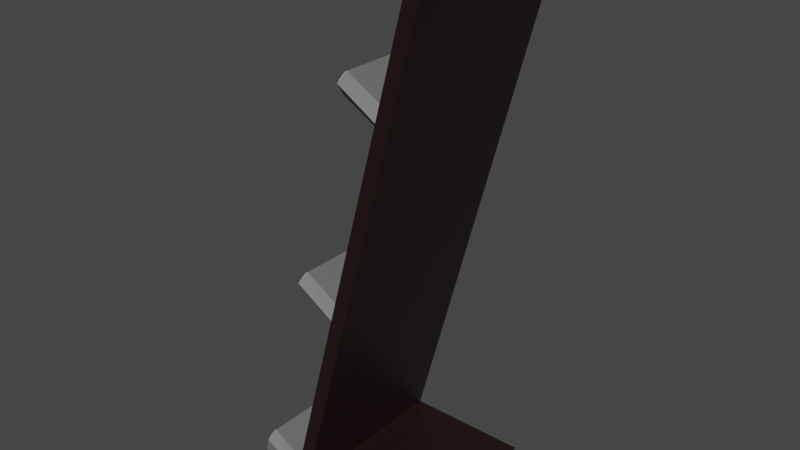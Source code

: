 # Source: Magazine_Rack_Broken.blend  (saved by Blender 2.82.7; exported with 4.5.12 LTS)
import bpy
from mathutils import Matrix  # noqa: F401  (used for matrix-valued properties, if any)

bpy.ops.wm.read_factory_settings(use_empty=True)
scene = bpy.context.scene
scene.name = 'Scene'

# ---- collections
col_collection = bpy.data.collections.new('Collection'); scene.collection.children.link(col_collection)

# ---- materials (node trees are filled in below, after node groups)
mat_body = bpy.data.materials.new('Body')
mat_body.alpha_threshold = 0.0
mat_body.use_transparent_shadow = False
mat_body.line_color = (0.0, 0.0, 0.0, 1.0)
mat_holder = bpy.data.materials.new('Holder')
mat_holder.use_transparent_shadow = False

# ---- node groups
ng_auto_smooth = bpy.data.node_groups.new('Auto Smooth', 'GeometryNodeTree')
_s = ng_auto_smooth.interface.new_socket(name='Geometry', in_out='OUTPUT', socket_type='NodeSocketGeometry')
_s = ng_auto_smooth.interface.new_socket(name='Geometry', in_out='INPUT', socket_type='NodeSocketGeometry')
_s = ng_auto_smooth.interface.new_socket(name='Angle', in_out='INPUT', socket_type='NodeSocketFloat')
_s.subtype = 'ANGLE'
_s.min_value = 0.0
_s.max_value = 3.142
ng_auto_smooth.is_modifier = True
_N = ng_auto_smooth.nodes; _L = ng_auto_smooth.links
n0 = _N.new('NodeGroupOutput'); n0.name = 'Group Output'; n0.location = (480, -100)
n1 = _N.new('NodeGroupInput'); n1.name = 'Group Input'; n1.location = (-420, -300)
n2 = _N.new('NodeGroupInput'); n2.name = 'Group Input.001'; n2.location = (-60, -100)
n3 = _N.new('GeometryNodeSetShadeSmooth'); n3.name = 'Set Shade Smooth'; n3.location = (120, -100)
n3.domain = 'EDGE'
n4 = _N.new('GeometryNodeSetShadeSmooth'); n4.name = 'Set Shade Smooth.001'; n4.location = (300, -100)
n5 = _N.new('GeometryNodeInputMeshEdgeAngle'); n5.name = 'Edge Angle'; n5.location = (-420, -220)
n6 = _N.new('GeometryNodeInputEdgeSmooth'); n6.name = 'Is Edge Smooth'; n6.location = (-60, -160)
n7 = _N.new('GeometryNodeInputShadeSmooth'); n7.name = 'Is Face Smooth'; n7.location = (-240, -340)
n8 = _N.new('FunctionNodeBooleanMath'); n8.name = 'Boolean Math'; n8.location = (-60, -220)
n9 = _N.new('FunctionNodeCompare'); n9.name = 'Compare'; n9.location = (-240, -180)
n9.operation = 'LESS_EQUAL'
_L.new(n5.outputs[0], n9.inputs[0])
_L.new(n4.outputs[0], n0.inputs[0])
_L.new(n1.outputs[1], n9.inputs[1])
_L.new(n9.outputs[0], n8.inputs[0])
_L.new(n7.outputs[0], n8.inputs[1])
_L.new(n2.outputs[0], n3.inputs[0])
_L.new(n6.outputs[0], n3.inputs[1])
_L.new(n3.outputs[0], n4.inputs[0])
_L.new(n8.outputs[0], n3.inputs[2])
n0.is_active_output = True

# ---- material node trees
mat_body.use_nodes = True; mat_body.node_tree.nodes.clear()
_N = mat_body.node_tree.nodes; _L = mat_body.node_tree.links
n0 = _N.new('ShaderNodeOutputMaterial'); n0.name = 'Material Output'; n0.location = (300, 300)
n1 = _N.new('ShaderNodeBsdfPrincipled'); n1.name = 'Principled BSDF'; n1.location = (10, 300)
n1.distribution = 'GGX'
n1.subsurface_method = 'BURLEY'
n1.inputs[0].default_value = (0.01591, 0.006501, 0.006501, 1.0)
n1.inputs[2].default_value = 0.4
n1.inputs[3].default_value = 1.45
n1.inputs[27].default_value = (0.0, 0.0, 0.0, 1.0)
n1.inputs[28].default_value = 1.0
_L.new(n1.outputs[0], n0.inputs[0])
n0.is_active_output = True
mat_holder.use_nodes = True; mat_holder.node_tree.nodes.clear()
_N = mat_holder.node_tree.nodes; _L = mat_holder.node_tree.links
n0 = _N.new('ShaderNodeOutputMaterial'); n0.name = 'Material Output'; n0.location = (300, 300)
n1 = _N.new('ShaderNodeBsdfPrincipled'); n1.name = 'Principled BSDF'; n1.location = (10, 300)
n1.distribution = 'GGX'
n1.subsurface_method = 'BURLEY'
n1.inputs[0].default_value = (0.1473, 0.1473, 0.1473, 1.0)
n1.inputs[3].default_value = 1.45
n1.inputs[27].default_value = (0.0, 0.0, 0.0, 1.0)
n1.inputs[28].default_value = 1.0
_L.new(n1.outputs[0], n0.inputs[0])
n0.is_active_output = True

# ---- world
world_world = bpy.data.worlds.new('World'); scene.world = world_world
world_world.use_nodes = True; world_world.node_tree.nodes.clear()
_N = world_world.node_tree.nodes; _L = world_world.node_tree.links
n0 = _N.new('ShaderNodeOutputWorld'); n0.name = 'World Output'; n0.location = (300, 300)
n1 = _N.new('ShaderNodeBackground'); n1.name = 'Background'; n1.location = (10, 300)
n1.inputs[0].default_value = (0.05088, 0.05088, 0.05088, 1.0)
_L.new(n1.outputs[0], n0.inputs[0])
n0.is_active_output = True
world_world.color = (0.05088, 0.05088, 0.05088)
world_world.use_sun_shadow = False
world_world.sun_shadow_jitter_overblur = 0.0

# ---- meshes
me_magazine_rack = bpy.data.meshes.new('Magazine rack')
me_magazine_rack.from_pydata([(0.1116, 0.3091, 0.1422), (0.1116, 0.3091, -0.1422), (0.2099, 0.5727, 0.158), (0.1793, 0.5617, 0.1422), (0.2099, 0.5727, -0.158), (0.1793, 0.5617, -0.1422), (0.1212, 0.3449, 0.1422), (0.1212, 0.3449, -0.1422), (0.1177, 0.3267, 0.158), (0.1177, 0.3267, -0.158), (0.1853, 0.5793, 0.158), (0.1853, 0.5793, -0.158), (0.04796, 0.369, 0.158), (0.04796, 0.369, -0.158), (0.04568, 0.3624, 0.152), (0.04574, 0.347, 0.1422), (0.04415, 0.3534, 0.145), (0.04574, 0.347, -0.1422), (0.04568, 0.3624, -0.152), (0.04415, 0.3534, -0.145), (0.05368, 0.3847, 0.1422), (0.04949, 0.3768, 0.1512), (0.05156, 0.3834, 0.1448), (0.04949, 0.3768, -0.1512), (0.05368, 0.3847, -0.1422), (0.05156, 0.3834, -0.1448), (0.08107, 0.1934, 0.1475), (0.08727, 0.1955, 0.158), (0.1075, 0.1909, 0.158), (0.06405, 0.09517, -0.158), (0.0562, 0.1022, -0.1422), (0.0561, 0.09696, -0.158), (0.08277, 0.1965, 0.158), (0.05614, 0.09897, -0.1519), (0.0802, 0.1918, 0.1422), (0.08088, 0.09138, -0.158)], [], [(2, 10, 8), (7, 6, 3, 5), (0, 26, 32, 8), (1, 33, 30), (5, 3, 10, 11), (3, 6, 8, 10), (7, 5, 11, 9), (14, 16, 15), (12, 20, 21), (23, 25, 24), (13, 17, 18), (11, 4, 9), (4, 35, 29, 9), (2, 4, 11, 10), (1, 30, 34, 0), (13, 18, 14, 12), (0, 34, 26), (1, 9, 31, 33), (15, 0, 12), (0, 8, 12), (12, 14, 15), (12, 8, 20), (8, 6, 20), (20, 22, 21), (24, 7, 9), (9, 13, 24), (13, 23, 24), (20, 6, 7, 24), (13, 9, 1), (1, 17, 13), (17, 19, 18), (12, 21, 23, 13), (21, 22, 25, 23), (16, 14, 18, 19), (15, 16, 19, 17), (22, 20, 24, 25), (17, 1, 0, 15), (27, 28, 2, 8), (32, 27, 8), (29, 31, 9), (28, 35, 4, 2), (30, 29, 35), (35, 28, 34), (33, 29, 30), (30, 35, 34), (26, 34, 28), (32, 26, 27), (27, 26, 28), (33, 31, 29)])
me_magazine_rack.polygons.foreach_set('material_index', [0, 0, 0, 0, 0, 0, 0, 1, 1, 1, 1, 0, 0, 0, 0, 1, 0, 0, 1, 1, 1, 1, 1, 1, 1, 1, 1, 1, 1, 1, 1, 1, 1, 1, 1, 1, 1, 0, 0, 0, 0, 0, 0, 0, 0, 0, 0, 0, 0])
_uv = me_magazine_rack.uv_layers.new(name='UVMap')
_uv.uv.foreach_set('vector', [0.625, 0.75, 0.625, 1.0, 0.625, 1.0, 0.625, 0.2375, 0.625, 0.0125, 0.625, 0.0125, 0.625, 0.2375, 0.625, 0.0125, 0.625, 0.008245, 0.625, 0.0, 0.625, 0.0, 0.625, 0.2375, 0.625, 0.2452, 0.625, 0.2375, 0.625, 0.2375, 0.625, 0.0125, 0.625, 0.0, 0.625, 0.25, 0.625, 0.0125, 0.625, 0.0125, 0.625, 0.0, 0.625, 0.0, 0.625, 0.2375, 0.625, 0.2375, 0.625, 0.25, 0.625, 0.25, 0.625, 0.004745, 0.625, 0.01174, 0.625, 0.0125, 0.625, 0.0, 0.625, 0.0125, 0.625, 0.005358, 0.625, 0.2446, 0.625, 0.2382, 0.625, 0.2375, 0.625, 0.25, 0.625, 0.2375, 0.625, 0.2453, 0.625, 0.25, 0.625, 0.5, 0.625, 0.25, 0.625, 0.5, 0.5007, 0.5, 0.5448, 0.3302, 0.625, 0.25, 0.625, 0.75, 0.625, 0.5, 0.875, 0.5, 0.875, 0.75, 0.625, 0.2375, 0.625, 0.2375, 0.625, 0.0125, 0.625, 0.0125, 0.625, 0.25, 0.625, 0.2453, 0.625, 0.004745, 0.625, 0.0, 0.625, 0.0125, 0.625, 0.0125, 0.625, 0.008245, 0.625, 0.2375, 0.625, 0.25, 0.625, 0.25, 0.625, 0.2452, 0.625, 0.0125, 0.625, 0.0125, 0.625, 0.0, 0.625, 0.0125, 0.625, 0.0, 0.625, 0.0, 0.625, 0.0, 0.625, 0.004745, 0.625, 0.0125, 0.625, 0.0, 0.625, 0.0, 0.625, 0.0125, 0.625, 0.0, 0.625, 0.0125, 0.625, 0.0125, 0.625, 0.0125, 0.625, 0.0118, 0.625, 0.005358, 0.625, 0.2375, 0.625, 0.2375, 0.625, 0.25, 0.625, 0.25, 0.625, 0.25, 0.625, 0.2375, 0.625, 0.25, 0.625, 0.2446, 0.625, 0.2375, 0.625, 0.0125, 0.625, 0.0125, 0.625, 0.2375, 0.625, 0.2375, 0.625, 0.25, 0.625, 0.25, 0.625, 0.2375, 0.625, 0.2375, 0.625, 0.2375, 0.625, 0.25, 0.625, 0.2375, 0.625, 0.2383, 0.625, 0.2453, 0.625, 0.0, 0.625, 0.005358, 0.625, 0.2446, 0.625, 0.25, 0.625, 0.005358, 0.625, 0.0118, 0.625, 0.2382, 0.625, 0.2446, 0.625, 0.01174, 0.625, 0.004745, 0.625, 0.2453, 0.625, 0.2383, 0.625, 0.0125, 0.625, 0.01174, 0.625, 0.2383, 0.625, 0.2375, 0.625, 0.0118, 0.625, 0.0125, 0.625, 0.2375, 0.625, 0.2382, 0.625, 0.2375, 0.625, 0.2375, 0.625, 0.0125, 0.625, 0.0125, 0.5796, 0.9546, 0.5264, 0.75, 0.625, 0.75, 0.625, 1.0, 0.625, 1.0, 0.5796, 0.9546, 0.625, 1.0, 0.5448, 0.3302, 0.625, 0.25, 0.625, 0.25, 0.5264, 0.75, 0.5007, 0.5, 0.625, 0.5, 0.625, 0.75, 0.0, 0.0, 0.0, 0.0, 0.0, 0.0, 0.0, 0.0, 0.0, 0.0, 0.0, 0.0, 0.0, 0.0, 0.0, 0.0, 0.0, 0.0, 0.0, 0.0, 0.0, 0.0, 0.0, 0.0, 0.0, 0.0, 0.0, 0.0, 0.0, 0.0, 0.0, 0.0, 0.0, 0.0, 0.0, 0.0, 0.0, 0.0, 0.0, 0.0, 0.0, 0.0, 0.0, 0.0, 0.0, 0.0, 0.0, 0.0])
me_magazine_rack.materials.append(mat_body)
me_magazine_rack.materials.append(mat_holder)
me_magazine_rack.use_remesh_preserve_volume = False
me_magazine_rack.use_remesh_preserve_attributes = False
me_magazine_rack.use_mirror_vertex_groups = False
me_magazine_rack.update()
me_magazine_rack_001 = bpy.data.meshes.new('Magazine rack.001')
me_magazine_rack_001.from_pydata([(-0.04947, -0.3951, -0.158), (-0.04947, -0.3951, 0.158), (-0.07042, -0.3703, -0.1422), (-0.07042, -0.3703, 0.1422), (-0.08068, -0.4135, -0.158), (-0.08068, -0.4135, 0.158), (-0.05617, -0.4201, -0.158), (-0.05617, -0.4201, 0.158), (0.1744, -0.3957, 0.158), (0.1744, -0.3957, -0.158), (0.1678, -0.4207, 0.158), (0.1678, -0.4207, -0.158), (-0.07399, -0.3885, -0.158), (-0.07399, -0.3885, 0.158), (-0.1437, -0.3462, -0.158), (-0.1437, -0.3462, 0.158), (-0.1466, -0.3757, -0.158), (-0.1467, -0.3574, -0.158), (-0.1482, -0.3685, -0.158), (-0.1467, -0.3574, 0.158), (-0.1466, -0.3757, 0.158), (-0.1482, -0.3685, 0.158), (-0.1422, -0.3384, -0.1512), (-0.138, -0.3305, -0.1422), (-0.1401, -0.3318, -0.1448), (-0.138, -0.3305, 0.1422), (-0.1422, -0.3384, 0.1512), (-0.1401, -0.3318, 0.1448), (-0.01932, -0.2649, 0.158), (-0.02325, -0.1943, -0.1422), (-0.03795, -0.2541, 0.158), (-0.02128, -0.1919, -0.158), (-0.01522, -0.2673, 0.158), (-0.03808, -0.2526, 0.1516), (0.001452, -0.2051, -0.158), (-0.004647, -0.2015, -0.158), (-0.02242, -0.1933, -0.1489), (-0.01086, -0.1979, -0.158), (-0.03826, -0.2503, 0.1422), (-0.0235, -0.2625, 0.158)], [], [(4, 6, 7, 5), (15, 25, 26), (0, 9, 11, 6), (9, 8, 10, 11), (7, 6, 11, 10), (0, 1, 8, 9), (19, 21, 20), (22, 24, 23), (1, 5, 7), (0, 4, 12), (4, 0, 6), (8, 1, 7, 10), (5, 1, 13), (0, 37, 35), (13, 1, 39, 30), (1, 32, 28), (1, 0, 34, 32), (0, 12, 31, 37), (14, 16, 17), (19, 15, 14, 17), (15, 13, 25), (13, 3, 25), (25, 27, 26), (2, 3, 38, 29), (17, 18, 21, 19), (20, 5, 15), (5, 13, 15), (15, 19, 20), (23, 2, 12), (12, 14, 23), (14, 22, 23), (20, 16, 4, 5), (18, 16, 20, 21), (15, 26, 22, 14), (25, 3, 2, 23), (23, 24, 27, 25), (14, 12, 4), (4, 16, 14), (16, 18, 17), (27, 24, 22, 26), (29, 36, 12, 2), (36, 31, 12), (30, 33, 13), (33, 38, 3, 13), (28, 39, 1), (35, 34, 0), (31, 36, 37), (35, 29, 34), (28, 38, 39), (35, 37, 29), (32, 34, 38), (37, 36, 29), (38, 33, 39), (30, 39, 33), (28, 32, 38), (34, 29, 38)])
me_magazine_rack_001.polygons.foreach_set('material_index', [0, 1, 0, 0, 0, 0, 1, 1, 0, 0, 0, 0, 0, 0, 0, 0, 0, 0, 1, 1, 1, 1, 1, 0, 1, 1, 1, 1, 1, 1, 1, 1, 1, 1, 1, 1, 1, 1, 1, 1, 0, 0, 0, 0, 0, 0, 0, 0, 0, 0, 0, 0, 0, 0, 0, 0])
_uv = me_magazine_rack_001.uv_layers.new(name='UVMap')
_uv.uv.foreach_set('vector', [0.125, 0.5, 0.375, 0.5, 0.375, 0.75, 0.125, 0.75, 0.375, 0.0, 0.3875, 0.0125, 0.3804, 0.005358, 0.375, 0.5, 0.375, 0.5, 0.375, 0.5, 0.375, 0.5, 0.375, 0.5, 0.375, 0.75, 0.375, 0.75, 0.375, 0.5, 0.375, 0.75, 0.375, 0.5, 0.375, 0.5, 0.375, 0.75, 0.375, 0.5, 0.375, 0.75, 0.375, 0.75, 0.375, 0.5, 0.375, 1.0, 0.375, 1.0, 0.375, 1.0, 0.3804, 0.2446, 0.3868, 0.2382, 0.3875, 0.2375, 0.375, 0.75, 0.375, 1.0, 0.375, 0.75, 0.375, 0.5, 0.375, 0.25, 0.375, 0.25, 0.375, 0.25, 0.375, 0.5, 0.375, 0.5, 0.375, 0.75, 0.375, 0.75, 0.375, 0.75, 0.375, 0.75, 0.375, 1.0, 0.375, 0.75, 0.375, 1.0, 0.375, 0.5, 0.5104, 0.3646, 0.4421, 0.4329, 0.375, 1.0, 0.375, 0.75, 0.4661, 0.8411, 0.469, 1.0, 0.375, 0.75, 0.408, 0.75, 0.4201, 0.7951, 0.375, 0.75, 0.375, 0.5, 0.4241, 0.5, 0.408, 0.75, 0.375, 0.5, 0.375, 0.25, 0.5125, 0.25, 0.5104, 0.3646, 0.375, 0.25, 0.375, 0.25, 0.375, 0.25, 0.375, 0.0, 0.375, 0.0, 0.375, 0.25, 0.375, 0.25, 0.375, 0.0, 0.375, 0.0, 0.3875, 0.0125, 0.375, 0.0, 0.3875, 0.0125, 0.3875, 0.0125, 0.3875, 0.0125, 0.3868, 0.0118, 0.3804, 0.005358, 0.3875, 0.2375, 0.3875, 0.0125, 0.4714, 0.0125, 0.5106, 0.2375, 0.375, 0.25, 0.375, 0.25, 0.375, 0.0, 0.375, 0.0, 0.375, 1.0, 0.375, 1.0, 0.375, 1.0, 0.375, 1.0, 0.375, 1.0, 0.375, 1.0, 0.375, 1.0, 0.375, 1.0, 0.375, 1.0, 0.3875, 0.2375, 0.3875, 0.2375, 0.375, 0.25, 0.375, 0.25, 0.375, 0.25, 0.3875, 0.2375, 0.375, 0.25, 0.3804, 0.2446, 0.3875, 0.2375, 0.125, 0.75, 0.125, 0.5, 0.125, 0.5, 0.125, 0.75, 0.125, 0.5, 0.125, 0.5, 0.125, 0.75, 0.125, 0.75, 0.375, 0.0, 0.3804, 0.005358, 0.3804, 0.2446, 0.375, 0.25, 0.3875, 0.0125, 0.3875, 0.0125, 0.3875, 0.2375, 0.3875, 0.2375, 0.3875, 0.2375, 0.3868, 0.2382, 0.3868, 0.0118, 0.3875, 0.0125, 0.375, 0.25, 0.375, 0.25, 0.375, 0.25, 0.375, 0.25, 0.375, 0.25, 0.375, 0.25, 0.375, 0.25, 0.375, 0.25, 0.375, 0.25, 0.3868, 0.0118, 0.3868, 0.2382, 0.3804, 0.2446, 0.3804, 0.005358, 0.5106, 0.2375, 0.5114, 0.2428, 0.375, 0.25, 0.3875, 0.2375, 0.5114, 0.2428, 0.5125, 0.25, 0.375, 0.25, 0.469, 0.0, 0.47, 0.004999, 0.375, 0.0, 0.47, 0.004999, 0.4714, 0.0125, 0.3875, 0.0125, 0.375, 0.0, 0.4201, 0.7951, 0.4661, 0.8411, 0.375, 0.75, 0.4421, 0.4329, 0.4241, 0.5, 0.375, 0.5, 0.0, 0.0, 0.0, 0.0, 0.0, 0.0, 0.0, 0.0, 0.0, 0.0, 0.0, 0.0, 0.0, 0.0, 0.0, 0.0, 0.0, 0.0, 0.0, 0.0, 0.0, 0.0, 0.0, 0.0, 0.0, 0.0, 0.0, 0.0, 0.0, 0.0, 0.0, 0.0, 0.0, 0.0, 0.0, 0.0, 0.0, 0.0, 0.0, 0.0, 0.0, 0.0, 0.0, 0.0, 0.0, 0.0, 0.0, 0.0, 0.0, 0.0, 0.0, 0.0, 0.0, 0.0, 0.0, 0.0, 0.0, 0.0, 0.0, 0.0])
me_magazine_rack_001.materials.append(mat_body)
me_magazine_rack_001.materials.append(mat_holder)
me_magazine_rack_001.use_remesh_preserve_volume = False
me_magazine_rack_001.use_remesh_preserve_attributes = False
me_magazine_rack_001.use_mirror_vertex_groups = False
me_magazine_rack_001.update()
me_magazine_rack_002 = bpy.data.meshes.new('Magazine rack.002')
me_magazine_rack_002.from_pydata([(0.01582, -0.04849, -0.1422), (0.01582, -0.04849, 0.1422), (0.0254, -0.01273, 0.1422), (0.0254, -0.01273, -0.1422), (0.02183, -0.03094, 0.158), (0.02183, -0.03094, -0.158), (-0.04786, 0.01143, 0.158), (-0.04786, 0.01143, -0.158), (-0.05014, 0.004766, 0.152), (-0.05008, -0.01063, 0.1422), (-0.05167, -0.004253, 0.145), (-0.05008, -0.01063, -0.1422), (-0.05014, 0.004766, -0.152), (-0.05167, -0.004253, -0.145), (-0.04214, 0.02708, 0.1422), (-0.04633, 0.01923, 0.1512), (-0.04426, 0.02584, 0.1448), (-0.04633, 0.01923, -0.1512), (-0.04214, 0.02708, -0.1422), (-0.04426, 0.02584, -0.1448), (0.08107, 0.1934, 0.1475), (0.08727, 0.1955, 0.158), (0.1075, 0.1909, 0.158), (0.06405, 0.09517, -0.158), (0.0562, 0.1022, -0.1422), (0.0561, 0.09696, -0.158), (0.08277, 0.1965, 0.158), (0.05614, 0.09897, -0.1519), (0.0802, 0.1918, 0.1422), (0.08088, 0.09138, -0.158), (-0.01932, -0.2649, 0.158), (-0.02325, -0.1943, -0.1422), (-0.03795, -0.2541, 0.158), (-0.02128, -0.1919, -0.158), (-0.01522, -0.2673, 0.158), (-0.03808, -0.2526, 0.1516), (0.001452, -0.2051, -0.158), (-0.004647, -0.2015, -0.158), (-0.02242, -0.1933, -0.1489), (-0.01086, -0.1979, -0.158), (-0.03826, -0.2503, 0.1422), (-0.0235, -0.2625, 0.158)], [], [(17, 19, 18), (1, 35, 32, 4), (0, 38, 31), (7, 11, 12), (6, 14, 15), (8, 10, 9), (4, 41, 30, 21, 26), (18, 3, 5), (5, 7, 18), (7, 17, 18), (1, 40, 35), (0, 5, 33, 38), (14, 2, 3, 18), (7, 5, 0), (0, 11, 7), (11, 13, 12), (6, 4, 14), (4, 2, 14), (14, 16, 15), (10, 8, 12, 13), (9, 1, 6), (1, 4, 6), (6, 8, 9), (7, 12, 8, 6), (6, 15, 17, 7), (9, 10, 13, 11), (16, 14, 18, 19), (15, 16, 19, 17), (11, 0, 1, 9), (24, 27, 5, 3), (23, 29, 36, 37), (20, 28, 2, 4), (27, 25, 5), (28, 24, 3, 2), (26, 20, 4), (37, 39, 5, 25, 23), (30, 34, 22, 21), (34, 36, 29, 22), (31, 40, 1, 0), (32, 41, 4), (39, 33, 5), (36, 34, 40), (23, 24, 29), (41, 32, 35), (38, 33, 39), (31, 37, 36), (31, 36, 40), (34, 30, 40), (40, 30, 41), (35, 40, 41), (39, 37, 31), (38, 39, 31), (25, 27, 23), (23, 27, 24), (29, 24, 28), (22, 29, 28), (20, 22, 28), (26, 21, 20), (21, 22, 20)])
me_magazine_rack_002.polygons.foreach_set('material_index', [1, 0, 0, 1, 1, 1, 0, 1, 1, 1, 0, 0, 1, 1, 1, 1, 1, 1, 1, 1, 1, 1, 1, 1, 1, 1, 1, 1, 1, 0, 0, 0, 0, 0, 0, 0, 0, 0, 0, 0, 0, 0, 0, 0, 0, 0, 0, 0, 0, 0, 0, 0, 0, 0, 0, 0, 0, 0, 0])
_uv = me_magazine_rack_002.uv_layers.new(name='UVMap')
_uv.uv.foreach_set('vector', [0.625, 0.2446, 0.625, 0.2382, 0.625, 0.2375, 0.6125, 0.0125, 0.47, 0.004999, 0.469, 0.0, 0.625, 0.0, 0.6125, 0.2375, 0.5114, 0.2428, 0.5106, 0.2375, 0.625, 0.25, 0.6125, 0.2375, 0.6203, 0.2453, 0.625, 0.0, 0.625, 0.0125, 0.625, 0.005358, 0.6203, 0.004745, 0.6133, 0.01174, 0.6125, 0.0125, 0.625, 1.0, 0.4661, 0.8411, 0.4201, 0.7951, 0.5796, 0.9546, 0.625, 1.0, 0.625, 0.2375, 0.625, 0.2375, 0.625, 0.25, 0.625, 0.25, 0.625, 0.25, 0.625, 0.2375, 0.625, 0.25, 0.625, 0.2446, 0.625, 0.2375, 0.6125, 0.0125, 0.4714, 0.0125, 0.47, 0.004999, 0.6125, 0.2375, 0.625, 0.25, 0.5125, 0.25, 0.5114, 0.2428, 0.625, 0.0125, 0.625, 0.0125, 0.625, 0.2375, 0.625, 0.2375, 0.625, 0.25, 0.625, 0.25, 0.6125, 0.2375, 0.6125, 0.2375, 0.6125, 0.2375, 0.625, 0.25, 0.6125, 0.2375, 0.6133, 0.2383, 0.6203, 0.2453, 0.625, 0.0, 0.625, 0.0, 0.625, 0.0125, 0.625, 0.0, 0.625, 0.0125, 0.625, 0.0125, 0.625, 0.0125, 0.625, 0.0118, 0.625, 0.005358, 0.6133, 0.01174, 0.6203, 0.004745, 0.6203, 0.2453, 0.6133, 0.2383, 0.6125, 0.0125, 0.6125, 0.0125, 0.625, 0.0, 0.6125, 0.0125, 0.625, 0.0, 0.625, 0.0, 0.625, 0.0, 0.6203, 0.004745, 0.6125, 0.0125, 0.625, 0.25, 0.6203, 0.2453, 0.6203, 0.004745, 0.625, 0.0, 0.625, 0.0, 0.625, 0.005358, 0.625, 0.2446, 0.625, 0.25, 0.6125, 0.0125, 0.6133, 0.01174, 0.6133, 0.2383, 0.6125, 0.2375, 0.625, 0.0118, 0.625, 0.0125, 0.625, 0.2375, 0.625, 0.2382, 0.625, 0.005358, 0.625, 0.0118, 0.625, 0.2382, 0.625, 0.2446, 0.6125, 0.2375, 0.6125, 0.2375, 0.6125, 0.0125, 0.6125, 0.0125, 0.625, 0.2375, 0.625, 0.2452, 0.625, 0.25, 0.625, 0.2375, 0.5448, 0.3302, 0.5007, 0.5, 0.4241, 0.5, 0.4421, 0.4329, 0.625, 0.008245, 0.625, 0.0125, 0.625, 0.0125, 0.625, 0.0, 0.625, 0.2452, 0.625, 0.25, 0.625, 0.25, 0.625, 0.0125, 0.625, 0.2375, 0.625, 0.2375, 0.625, 0.0125, 0.625, 0.0, 0.625, 0.008245, 0.625, 0.0, 0.4421, 0.4329, 0.5104, 0.3646, 0.625, 0.25, 0.625, 0.25, 0.5448, 0.3302, 0.4201, 0.7951, 0.408, 0.75, 0.5264, 0.75, 0.5796, 0.9546, 0.408, 0.75, 0.4241, 0.5, 0.5007, 0.5, 0.5264, 0.75, 0.5106, 0.2375, 0.4714, 0.0125, 0.6125, 0.0125, 0.6125, 0.2375, 0.469, 1.0, 0.4661, 0.8411, 0.625, 1.0, 0.5104, 0.3646, 0.5125, 0.25, 0.625, 0.25, 0.0, 0.0, 0.0, 0.0, 0.0, 0.0, 0.0, 0.0, 0.0, 0.0, 0.0, 0.0, 0.0, 0.0, 0.0, 0.0, 0.0, 0.0, 0.0, 0.0, 0.0, 0.0, 0.0, 0.0, 0.0, 0.0, 0.0, 0.0, 0.0, 0.0, 0.0, 0.0, 0.0, 0.0, 0.0, 0.0, 0.0, 0.0, 0.0, 0.0, 0.0, 0.0, 0.0, 0.0, 0.0, 0.0, 0.0, 0.0, 0.0, 0.0, 0.0, 0.0, 0.0, 0.0, 0.0, 0.0, 0.0, 0.0, 0.0, 0.0, 0.0, 0.0, 0.0, 0.0, 0.0, 0.0, 0.0, 0.0, 0.0, 0.0, 0.0, 0.0, 0.0, 0.0, 0.0, 0.0, 0.0, 0.0, 0.0, 0.0, 0.0, 0.0, 0.0, 0.0, 0.0, 0.0, 0.0, 0.0, 0.0, 0.0, 0.0, 0.0, 0.0, 0.0, 0.0, 0.0, 0.0, 0.0, 0.0, 0.0, 0.0, 0.0, 0.0, 0.0, 0.0, 0.0, 0.0, 0.0])
me_magazine_rack_002.materials.append(mat_body)
me_magazine_rack_002.materials.append(mat_holder)
me_magazine_rack_002.use_remesh_preserve_volume = False
me_magazine_rack_002.use_remesh_preserve_attributes = False
me_magazine_rack_002.use_mirror_vertex_groups = False
me_magazine_rack_002.update()

# ---- objects
ob_magazine_rack_003 = bpy.data.objects.new('Magazine Rack.003', me_magazine_rack)
ob_magazine_rack_001 = bpy.data.objects.new('Magazine Rack.001', me_magazine_rack_001)
ob_magazine_rack_002 = bpy.data.objects.new('Magazine Rack.002', me_magazine_rack_002)

# ---- transforms, parenting, visibility, modifiers, constraints
ob_magazine_rack_003.location = (0.0, 3.222e-09, 0.0)
ob_magazine_rack_003.rotation_euler = (1.571, -0.0, 0.0)
ob_magazine_rack_003.lock_rotations_4d = False
ob_magazine_rack_003.empty_display_type = 'ARROWS'
ob_magazine_rack_003.lineart.crease_threshold = 0.0
_m = ob_magazine_rack_003.modifiers.new('Auto Smooth', 'NODES')
_m.node_group = ng_auto_smooth
_gi = [s.identifier for s in ng_auto_smooth.interface.items_tree if s.item_type == 'SOCKET' and s.in_out == 'INPUT']
_m[_gi[1]] = 0.5236  # Angle
ob_magazine_rack_001.location = (0.0, 3.222e-09, 0.0)
ob_magazine_rack_001.rotation_euler = (1.571, -0.0, 0.0)
ob_magazine_rack_001.lock_rotations_4d = False
ob_magazine_rack_001.empty_display_type = 'ARROWS'
ob_magazine_rack_001.lineart.crease_threshold = 0.0
_m = ob_magazine_rack_001.modifiers.new('Auto Smooth', 'NODES')
_m.node_group = ng_auto_smooth
_gi = [s.identifier for s in ng_auto_smooth.interface.items_tree if s.item_type == 'SOCKET' and s.in_out == 'INPUT']
_m[_gi[1]] = 0.5236  # Angle
ob_magazine_rack_002.location = (0.0, 3.222e-09, 0.0)
ob_magazine_rack_002.rotation_euler = (1.571, -0.0, 0.0)
ob_magazine_rack_002.lock_rotations_4d = False
ob_magazine_rack_002.empty_display_type = 'ARROWS'
ob_magazine_rack_002.lineart.crease_threshold = 0.0
_m = ob_magazine_rack_002.modifiers.new('Auto Smooth', 'NODES')
_m.node_group = ng_auto_smooth
_gi = [s.identifier for s in ng_auto_smooth.interface.items_tree if s.item_type == 'SOCKET' and s.in_out == 'INPUT']
_m[_gi[1]] = 0.5236  # Angle

# ---- collection membership
col_collection.objects.link(ob_magazine_rack_003)
col_collection.objects.link(ob_magazine_rack_001)
col_collection.objects.link(ob_magazine_rack_002)

# ---- scene / render settings (as saved in the file)
scene.frame_start = 1; scene.frame_end = 250; scene.frame_set(27)
scene.render.engine = 'BLENDER_EEVEE_NEXT'
scene.cycles.use_denoising = False
scene.cycles.samples = 128
scene.cycles.sampling_pattern = 'TABULATED_SOBOL'
scene.cycles.use_adaptive_sampling = False
scene.cycles.use_light_tree = False
scene.view_settings.view_transform = 'Filmic'
bpy.context.view_layer.update()

# ---- added for rendering (the .blend has no active camera and no usable light): camera, sun
cam_auto = bpy.data.cameras.new('AutoCamera')
cam_auto.lens = 50.0
cam_auto.sensor_width = 36.0
cam_auto.clip_end = 1000.0
ob_auto_camera = bpy.data.objects.new('AutoCamera', cam_auto)
scene.collection.objects.link(ob_auto_camera)
ob_auto_camera.location = (1.05612, -1.23035, 0.899522)
ob_auto_camera.rotation_euler = (1.09748, -7.21219e-08, 0.694738)
scene.camera = ob_auto_camera
light_auto_sun = bpy.data.lights.new('AutoSun', 'SUN')
light_auto_sun.energy = 3.0
light_auto_sun.angle = 0.0523599
ob_auto_sun = bpy.data.objects.new('AutoSun', light_auto_sun)
scene.collection.objects.link(ob_auto_sun)
ob_auto_sun.rotation_euler = (0.872665, 0.174533, 0.523599)
bpy.context.view_layer.update()
